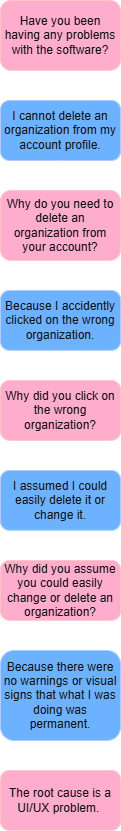

The diagram above was exported from draw.io. Its source (the exported page's mxGraphModel, read from the mxfile embedded in the PNG):
<mxGraphModel dx="774" dy="562" grid="1" gridSize="10" guides="1" tooltips="1" connect="1" arrows="1" fold="1" page="1" pageScale="1" pageWidth="850" pageHeight="1100" background="light-dark(#FFFFFF,#FFFFFF)" math="0" shadow="0">
  <root>
    <mxCell id="0" />
    <mxCell id="1" parent="0" />
    <mxCell id="Zlu2ukSMWzI4WYhV7lPS-16" connectable="0" parent="1" style="group;transparentBounds=1;" value="" vertex="1">
      <mxGeometry as="geometry" />
    </mxCell>
    <mxCell id="Zlu2ukSMWzI4WYhV7lPS-1" parent="Zlu2ukSMWzI4WYhV7lPS-16" style="rounded=1;whiteSpace=wrap;html=1;labelBackgroundColor=none;fillColor=#0050ef;strokeColor=#001DBC;fontColor=#ffffff;" value="I cannot delete an organization from my account profile." vertex="1">
      <mxGeometry height="60" width="120" x="280" y="130" as="geometry" />
    </mxCell>
    <mxCell id="Zlu2ukSMWzI4WYhV7lPS-3" edge="1" parent="Zlu2ukSMWzI4WYhV7lPS-16" source="Zlu2ukSMWzI4WYhV7lPS-1" style="edgeStyle=orthogonalEdgeStyle;rounded=0;orthogonalLoop=1;jettySize=auto;html=1;labelBackgroundColor=none;fontColor=default;" target="Zlu2ukSMWzI4WYhV7lPS-2" value="">
      <mxGeometry relative="1" as="geometry" />
    </mxCell>
    <mxCell id="Zlu2ukSMWzI4WYhV7lPS-5" edge="1" parent="Zlu2ukSMWzI4WYhV7lPS-16" source="Zlu2ukSMWzI4WYhV7lPS-2" style="edgeStyle=orthogonalEdgeStyle;rounded=0;orthogonalLoop=1;jettySize=auto;html=1;labelBackgroundColor=none;fontColor=default;" target="Zlu2ukSMWzI4WYhV7lPS-4" value="">
      <mxGeometry relative="1" as="geometry" />
    </mxCell>
    <mxCell id="Zlu2ukSMWzI4WYhV7lPS-2" parent="Zlu2ukSMWzI4WYhV7lPS-16" style="whiteSpace=wrap;html=1;rounded=1;labelBackgroundColor=none;fillColor=#a20025;strokeColor=#6F0000;fontColor=#ffffff;" value="Why do you need to delete an organization from your account?" vertex="1">
      <mxGeometry height="69.8" width="120" x="280" y="220" as="geometry" />
    </mxCell>
    <mxCell id="Zlu2ukSMWzI4WYhV7lPS-7" edge="1" parent="Zlu2ukSMWzI4WYhV7lPS-16" source="Zlu2ukSMWzI4WYhV7lPS-4" style="edgeStyle=orthogonalEdgeStyle;rounded=0;orthogonalLoop=1;jettySize=auto;html=1;labelBackgroundColor=none;fontColor=default;" target="Zlu2ukSMWzI4WYhV7lPS-6" value="">
      <mxGeometry relative="1" as="geometry" />
    </mxCell>
    <mxCell id="Zlu2ukSMWzI4WYhV7lPS-4" parent="Zlu2ukSMWzI4WYhV7lPS-16" style="whiteSpace=wrap;html=1;rounded=1;labelBackgroundColor=none;fillColor=#0050ef;strokeColor=#001DBC;fontColor=#ffffff;" value="Because I accidently clicked on the wrong organization." vertex="1">
      <mxGeometry height="59.800000000000004" width="120" x="280" y="320.00333333333333" as="geometry" />
    </mxCell>
    <mxCell id="Zlu2ukSMWzI4WYhV7lPS-9" edge="1" parent="Zlu2ukSMWzI4WYhV7lPS-16" source="Zlu2ukSMWzI4WYhV7lPS-6" style="edgeStyle=orthogonalEdgeStyle;rounded=0;orthogonalLoop=1;jettySize=auto;html=1;labelBackgroundColor=none;fontColor=default;" target="Zlu2ukSMWzI4WYhV7lPS-8" value="">
      <mxGeometry relative="1" as="geometry" />
    </mxCell>
    <mxCell id="Zlu2ukSMWzI4WYhV7lPS-6" parent="Zlu2ukSMWzI4WYhV7lPS-16" style="whiteSpace=wrap;html=1;rounded=1;labelBackgroundColor=none;fillColor=#a20025;fontColor=#ffffff;strokeColor=#6F0000;" value="Why did you click on the wrong organization?" vertex="1">
      <mxGeometry height="59.800000000000004" width="120" x="280" y="409.99666666666667" as="geometry" />
    </mxCell>
    <mxCell id="Zlu2ukSMWzI4WYhV7lPS-11" edge="1" parent="Zlu2ukSMWzI4WYhV7lPS-16" source="Zlu2ukSMWzI4WYhV7lPS-8" style="edgeStyle=orthogonalEdgeStyle;rounded=0;orthogonalLoop=1;jettySize=auto;html=1;labelBackgroundColor=none;fontColor=default;" target="Zlu2ukSMWzI4WYhV7lPS-10" value="">
      <mxGeometry relative="1" as="geometry" />
    </mxCell>
    <mxCell id="Zlu2ukSMWzI4WYhV7lPS-8" parent="Zlu2ukSMWzI4WYhV7lPS-16" style="whiteSpace=wrap;html=1;rounded=1;labelBackgroundColor=none;fillColor=#0050ef;fontColor=#ffffff;strokeColor=#001DBC;" value="I assumed I could easily delete it or change it." vertex="1">
      <mxGeometry height="59.800000000000004" width="120" x="280" y="500" as="geometry" />
    </mxCell>
    <mxCell id="Zlu2ukSMWzI4WYhV7lPS-13" edge="1" parent="Zlu2ukSMWzI4WYhV7lPS-16" source="Zlu2ukSMWzI4WYhV7lPS-10" style="edgeStyle=orthogonalEdgeStyle;rounded=0;orthogonalLoop=1;jettySize=auto;html=1;labelBackgroundColor=none;fontColor=default;" target="Zlu2ukSMWzI4WYhV7lPS-12" value="">
      <mxGeometry relative="1" as="geometry" />
    </mxCell>
    <mxCell id="Zlu2ukSMWzI4WYhV7lPS-10" parent="Zlu2ukSMWzI4WYhV7lPS-16" style="whiteSpace=wrap;html=1;rounded=1;labelBackgroundColor=none;fillColor=#a20025;fontColor=#ffffff;strokeColor=#6F0000;" value="Why did you assume you could easily change or delete an organization?" vertex="1">
      <mxGeometry height="59.800000000000004" width="120" x="280" y="590.0033333333333" as="geometry" />
    </mxCell>
    <mxCell id="Zlu2ukSMWzI4WYhV7lPS-15" edge="1" parent="Zlu2ukSMWzI4WYhV7lPS-16" source="Zlu2ukSMWzI4WYhV7lPS-12" style="edgeStyle=orthogonalEdgeStyle;rounded=0;orthogonalLoop=1;jettySize=auto;html=1;labelBackgroundColor=none;fontColor=default;" target="Zlu2ukSMWzI4WYhV7lPS-14" value="">
      <mxGeometry relative="1" as="geometry" />
    </mxCell>
    <mxCell id="Zlu2ukSMWzI4WYhV7lPS-12" parent="Zlu2ukSMWzI4WYhV7lPS-16" style="whiteSpace=wrap;html=1;rounded=1;labelBackgroundColor=none;fillColor=#0050ef;fontColor=#ffffff;strokeColor=#001DBC;" value="Because there were no warnings or visual signs that what I was doing was permanent." vertex="1">
      <mxGeometry height="90" width="120" x="280" y="680" as="geometry" />
    </mxCell>
    <mxCell id="Zlu2ukSMWzI4WYhV7lPS-14" parent="Zlu2ukSMWzI4WYhV7lPS-16" style="whiteSpace=wrap;html=1;rounded=1;labelBackgroundColor=none;fillColor=#a20025;fontColor=#ffffff;strokeColor=#6F0000;fillStyle=auto;gradientColor=none;" value="The root cause is a UI/UX problem.&amp;nbsp;" vertex="1">
      <mxGeometry height="59.800000000000004" width="120" x="280" y="800" as="geometry" />
    </mxCell>
    <mxCell id="Zlu2ukSMWzI4WYhV7lPS-18" edge="1" parent="1" source="Zlu2ukSMWzI4WYhV7lPS-17" style="edgeStyle=orthogonalEdgeStyle;rounded=0;orthogonalLoop=1;jettySize=auto;html=1;entryX=0.5;entryY=0;entryDx=0;entryDy=0;" target="Zlu2ukSMWzI4WYhV7lPS-1">
      <mxGeometry relative="1" as="geometry" />
    </mxCell>
    <mxCell id="Zlu2ukSMWzI4WYhV7lPS-17" parent="1" style="whiteSpace=wrap;html=1;rounded=1;labelBackgroundColor=none;fillColor=#a20025;strokeColor=#6F0000;fontColor=#ffffff;" value="Have you been having any problems with the software?" vertex="1">
      <mxGeometry height="69.8" width="120" x="280" y="30" as="geometry" />
    </mxCell>
  </root>
</mxGraphModel>